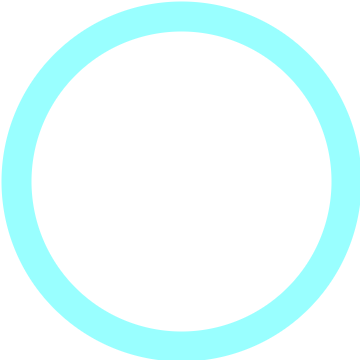

The diagram above was exported from draw.io. Its source (the exported page's mxGraphModel, read from the mxfile embedded in the PNG):
<mxGraphModel dx="814" dy="1555" grid="1" gridSize="10" guides="1" tooltips="1" connect="1" arrows="1" fold="1" page="1" pageScale="1" pageWidth="827" pageHeight="1169" background="#6E6E6E" math="0" shadow="0">
  <root>
    <mxCell id="0" />
    <mxCell id="1" parent="0" />
    <mxCell id="6U6TogwlQkeL3ncVquKe-50" value="" style="rounded=0;whiteSpace=wrap;html=1;strokeWidth=10;strokeColor=#FFFFFF;fillColor=none;" vertex="1" parent="1">
      <mxGeometry x="183" y="-760" width="50" height="20" as="geometry" />
    </mxCell>
    <mxCell id="6U6TogwlQkeL3ncVquKe-51" value="" style="rounded=0;whiteSpace=wrap;html=1;strokeWidth=10;strokeColor=#FFFFFF;fillColor=none;" vertex="1" parent="1">
      <mxGeometry x="170" y="-740" width="50" height="20" as="geometry" />
    </mxCell>
    <mxCell id="6U6TogwlQkeL3ncVquKe-52" value="" style="verticalLabelPosition=bottom;verticalAlign=top;html=1;shape=mxgraph.basic.arc;startAngle=0.847454094108591;endAngle=0.08002998261936961;strokeColor=#FFFFFF;strokeWidth=10;" vertex="1" parent="1">
      <mxGeometry x="168" y="-760" width="18" height="80" as="geometry" />
    </mxCell>
    <mxCell id="6U6TogwlQkeL3ncVquKe-53" value="" style="verticalLabelPosition=bottom;verticalAlign=top;html=1;shape=mxgraph.basic.arc;startAngle=0.6978387966043179;endAngle=0.08002998261936961;strokeColor=#FFFFFF;strokeWidth=10;" vertex="1" parent="1">
      <mxGeometry x="156" y="-739" width="18" height="49" as="geometry" />
    </mxCell>
    <mxCell id="6U6TogwlQkeL3ncVquKe-54" value="" style="endArrow=none;html=1;rounded=0;fontFamily=Helvetica;fontSize=12;fontColor=default;strokeWidth=10;strokeColor=#FFFFFF;" edge="1" parent="1">
      <mxGeometry width="50" height="50" relative="1" as="geometry">
        <mxPoint x="152" y="-705" as="sourcePoint" />
        <mxPoint x="171" y="-705" as="targetPoint" />
      </mxGeometry>
    </mxCell>
    <mxCell id="6U6TogwlQkeL3ncVquKe-55" value="" style="endArrow=none;html=1;rounded=0;fontFamily=Helvetica;fontSize=12;fontColor=default;strokeWidth=10;strokeColor=#FFFFFF;" edge="1" parent="1">
      <mxGeometry width="50" height="50" relative="1" as="geometry">
        <mxPoint x="170" y="-700" as="sourcePoint" />
        <mxPoint x="170" y="-720" as="targetPoint" />
      </mxGeometry>
    </mxCell>
    <mxCell id="6U6TogwlQkeL3ncVquKe-56" value="" style="verticalLabelPosition=bottom;verticalAlign=top;html=1;shape=mxgraph.basic.arc;startAngle=0.2248152701671773;endAngle=0.4936371943260041;strokeColor=#FFFFFF;strokeWidth=6;" vertex="1" parent="1">
      <mxGeometry x="159" y="-724" width="24" height="15" as="geometry" />
    </mxCell>
    <mxCell id="6U6TogwlQkeL3ncVquKe-49" value="" style="ellipse;whiteSpace=wrap;html=1;aspect=fixed;strokeWidth=10;strokeColor=#99FFFF;fillColor=none;" vertex="1" parent="1">
      <mxGeometry x="140" y="-790" width="110" height="110" as="geometry" />
    </mxCell>
  </root>
</mxGraphModel>